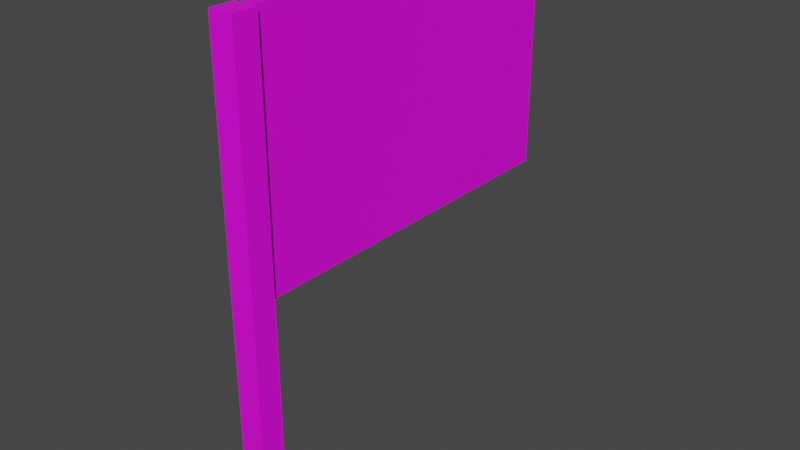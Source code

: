 # Source: flag.blend  (saved by Blender 3.5.10; exported with 4.5.12 LTS)
import bpy
from mathutils import Matrix  # noqa: F401  (used for matrix-valued properties, if any)

bpy.ops.wm.read_factory_settings(use_empty=True)
scene = bpy.context.scene
scene.name = 'Scene'

# ---- collections
col_collection = bpy.data.collections.new('Collection'); scene.collection.children.link(col_collection)

# ---- images (referenced by path relative to the original .blend; pixels are not part of the script)
import os
ASSET_DIR = os.environ.get("B2B_ASSET_DIR", "")  # directory of the original .blend (textures are referenced by path, not embedded)
HERE = os.path.dirname(os.path.abspath(__file__))  # packed textures are extracted next to this script under _unpacked/

def load_image(name, relpath, width, height, colorspace="sRGB"):
    """Load a texture the original file referenced (path relative to the .blend, or extracted next to this script)."""
    p = next((c for c in (os.path.join(HERE, relpath), os.path.join(ASSET_DIR, relpath)) if relpath and os.path.exists(c)), "")
    if p:
        img = bpy.data.images.load(p, check_existing=True)
        img.name = name
    else:  # same state as the original file: an image datablock whose file is absent (Cycles renders it pink)
        img = bpy.data.images.new(name, width, height)
        img.source = "FILE"
        img.filepath = "//" + (relpath or name)
    img.colorspace_settings.name = colorspace
    return img
img_material_base_color = load_image('Material Base Color', 'flags.png', 1024, 1024, 'sRGB')

# ---- materials (node trees are filled in below, after node groups)
mat_material = bpy.data.materials.new('Material')
mat_material.alpha_threshold = 0.0
mat_material.use_transparent_shadow = False
mat_material.roughness = 0.5
mat_material.line_color = (0.0, 0.0, 0.0, 1.0)

# ---- material node trees
mat_material.use_nodes = True; mat_material.node_tree.nodes.clear()
_N = mat_material.node_tree.nodes; _L = mat_material.node_tree.links
n0 = _N.new('ShaderNodeOutputMaterial'); n0.name = 'Material Output'; n0.location = (300, 300)
n1 = _N.new('ShaderNodeBsdfPrincipled'); n1.name = 'Principled BSDF'; n1.location = (10, 300)
n1.distribution = 'GGX'
n1.subsurface_method = 'RANDOM_WALK_SKIN'
n1.inputs[3].default_value = 1.45
n1.inputs[27].default_value = (0.0, 0.0, 0.0, 1.0)
n1.inputs[28].default_value = 1.0
n2 = _N.new('ShaderNodeTexImage'); n2.name = 'Image Texture'; n2.location = (-280, 280)
n2.image = img_material_base_color
_L.new(n1.outputs[0], n0.inputs[0])
_L.new(n2.outputs[0], n1.inputs[0])
n0.is_active_output = True

# ---- world
world_world = bpy.data.worlds.new('World'); scene.world = world_world
world_world.use_nodes = True; world_world.node_tree.nodes.clear()
_N = world_world.node_tree.nodes; _L = world_world.node_tree.links
n0 = _N.new('ShaderNodeOutputWorld'); n0.name = 'World Output'; n0.location = (300, 300)
n1 = _N.new('ShaderNodeBackground'); n1.name = 'Background'; n1.location = (10, 300)
n1.inputs[0].default_value = (0.05088, 0.05088, 0.05088, 1.0)
_L.new(n1.outputs[0], n0.inputs[0])
n0.is_active_output = True
world_world.color = (0.05088, 0.05088, 0.05088)
world_world.use_sun_shadow = False
world_world.sun_shadow_jitter_overblur = 0.0

# ---- meshes
me_cube = bpy.data.meshes.new('Cube')
me_cube.from_pydata([(1.0, 1.0, 1.0), (1.0, 1.0, -1.0), (1.0, -1.0, 1.0), (1.0, -1.0, -1.0), (-1.0, 1.0, 1.0), (-1.0, 1.0, -1.0), (-1.0, -1.0, 1.0), (-1.0, -1.0, -1.0), (-1.0, 0.0, -1.0), (0.0, 1.0, -1.0), (1.0, 1.0, 0.0), (-1.0, -1.0, 0.0), (1.0, -1.0, 0.0), (-1.0, 1.0, 0.0), (0.0, -1.0, 1.0), (1.0, 0.0, 1.0), (0.0, -1.0, -1.0), (-1.0, 0.0, 1.0), (0.0, 1.0, 1.0), (1.0, 0.0, -1.0), (0.0, 1.0, 0.0), (1.0, 0.0, 0.0), (0.0, 0.0, -1.0), (-1.0, 0.0, 0.0), (0.0, -1.0, 0.0), (0.0, 0.0, 1.0), (-1.0, -0.5, -1.0), (-0.5, 1.0, -1.0), (1.0, 1.0, -0.5), (-1.0, -1.0, 0.5), (1.0, -1.0, -0.5), (-1.0, 1.0, -0.5), (-0.5, -1.0, 1.0), (1.0, -0.5, 1.0), (0.5, -1.0, -1.0), (-1.0, 0.5, 1.0), (0.5, 1.0, 1.0), (1.0, 0.5, -1.0), (-1.0, 0.5, -1.0), (0.5, 1.0, -1.0), (1.0, 1.0, 0.5), (-1.0, -1.0, -0.5), (1.0, -1.0, 0.5), (-1.0, 1.0, 0.5), (0.5, -1.0, 1.0), (1.0, 0.5, 1.0), (-0.5, -1.0, -1.0), (-1.0, -0.5, 1.0), (-0.5, 1.0, 1.0), (1.0, -0.5, -1.0), (0.5, 1.0, 0.0), (-0.5, 1.0, 0.0), (0.0, 1.0, -0.5), (1.0, -0.5, 0.0), (1.0, 0.5, 0.0), (1.0, 0.0, -0.5), (1.0, 0.0, 0.5), (0.0, -0.5, -1.0), (0.0, 0.5, -1.0), (-0.5, 0.0, -1.0), (0.5, 0.0, -1.0), (-1.0, 0.5, 0.0), (-1.0, -0.5, 0.0), (-1.0, 0.0, -0.5), (-1.0, 0.0, 0.5), (-0.5, -1.0, 0.0), (0.5, -1.0, 0.0), (0.0, -1.0, -0.5), (0.0, -1.0, 0.5), (0.0, -0.5, 1.0), (0.0, 0.5, 1.0), (0.5, 0.0, 1.0), (-0.5, 0.0, 1.0), (-0.5, 0.5, 1.0), (0.5, 0.5, 1.0), (0.5, -0.5, 1.0), (0.5, -1.0, 0.5), (0.5, -1.0, -0.5), (-0.5, -1.0, -0.5), (-1.0, -0.5, 0.5), (-1.0, -0.5, -0.5), (-1.0, 0.5, -0.5), (0.5, 0.5, -1.0), (-0.5, 0.5, -1.0), (-0.5, -0.5, -1.0), (1.0, 0.5, 0.5), (1.0, 0.5, -0.5), (1.0, -0.5, -0.5), (-0.5, 1.0, 0.5), (-0.5, 1.0, -0.5), (0.5, 1.0, -0.5), (0.5, 1.0, 0.5), (1.0, -0.5, 0.5), (0.5, -0.5, -1.0), (-1.0, 0.5, 0.5), (-0.5, -1.0, 0.5), (-0.5, -0.5, 1.0), (-0.5, 31.05, 1.0), (0.0, 31.05, 1.0), (-0.5, 31.05, 0.0), (0.0, 31.05, 0.0), (0.0, 31.05, 0.5), (0.5, 31.05, 1.0), (0.5, 31.05, 0.0), (-0.5, 31.05, 0.5), (0.5, 31.05, 0.5)], [], [(96, 47, 6, 32), (95, 32, 6, 29), (94, 35, 4, 43), (93, 49, 3, 34), (92, 33, 2, 42), (91, 36, 0, 40), (90, 50, 10, 28), (89, 51, 20, 52), (18, 36, 102, 98), (87, 53, 12, 30), (86, 54, 21, 55), (85, 45, 15, 56), (84, 57, 16, 46), (83, 58, 22, 59), (82, 37, 19, 60), (81, 61, 13, 31), (80, 62, 23, 63), (79, 47, 17, 64), (78, 65, 11, 41), (77, 66, 24, 67), (76, 44, 14, 68), (75, 69, 14, 44), (74, 70, 25, 71), (73, 35, 17, 72), (70, 73, 72, 25), (18, 48, 73, 70), (48, 4, 35, 73), (45, 74, 71, 15), (0, 36, 74, 45), (36, 18, 70, 74), (33, 75, 44, 2), (15, 71, 75, 33), (71, 25, 69, 75), (66, 76, 68, 24), (12, 42, 76, 66), (42, 2, 44, 76), (34, 77, 67, 16), (3, 30, 77, 34), (30, 12, 66, 77), (46, 78, 41, 7), (16, 67, 78, 46), (67, 24, 65, 78), (62, 79, 64, 23), (11, 29, 79, 62), (29, 6, 47, 79), (26, 80, 63, 8), (7, 41, 80, 26), (41, 11, 62, 80), (38, 81, 31, 5), (8, 63, 81, 38), (63, 23, 61, 81), (58, 82, 60, 22), (9, 39, 82, 58), (39, 1, 37, 82), (38, 83, 59, 8), (5, 27, 83, 38), (27, 9, 58, 83), (26, 84, 46, 7), (8, 59, 84, 26), (59, 22, 57, 84), (54, 85, 56, 21), (10, 40, 85, 54), (40, 0, 45, 85), (37, 86, 55, 19), (1, 28, 86, 37), (28, 10, 54, 86), (49, 87, 30, 3), (19, 55, 87, 49), (55, 21, 53, 87), (20, 51, 99, 100), (13, 43, 88, 51), (43, 4, 48, 88), (27, 89, 52, 9), (5, 31, 89, 27), (31, 13, 51, 89), (39, 90, 28, 1), (9, 52, 90, 39), (52, 20, 50, 90), (50, 91, 40, 10), (88, 48, 97, 104), (91, 50, 103, 105), (53, 92, 42, 12), (21, 56, 92, 53), (56, 15, 33, 92), (57, 93, 34, 16), (22, 60, 93, 57), (60, 19, 49, 93), (61, 94, 43, 13), (23, 64, 94, 61), (64, 17, 35, 94), (65, 95, 29, 11), (24, 68, 95, 65), (68, 14, 32, 95), (69, 96, 32, 14), (25, 72, 96, 69), (72, 17, 47, 96), (104, 97, 98, 101), (99, 104, 101, 100), (100, 101, 105, 103), (101, 98, 102, 105), (36, 91, 105, 102), (50, 20, 100, 103), (51, 88, 104, 99), (48, 18, 98, 97)])
_uv = me_cube.uv_layers.new(name='UVMap')
_uv.uv.foreach_set('vector', [0.1987, 0.8609, 0.1987, 0.8609, 0.1987, 0.8609, 0.1987, 0.8609, 0.1987, 0.8609, 0.1987, 0.8609, 0.1987, 0.8609, 0.1987, 0.8609, 0.1987, 0.8609, 0.1987, 0.8609, 0.1987, 0.8609, 0.1987, 0.8609, 0.1987, 0.8609, 0.1987, 0.8609, 0.1987, 0.8609, 0.1987, 0.8609, 0.1987, 0.8609, 0.1987, 0.8609, 0.1987, 0.8609, 0.1987, 0.8609, 0.1987, 0.8609, 0.1987, 0.8609, 0.1987, 0.8609, 0.1987, 0.8609, 0.1987, 0.8609, 0.1987, 0.8609, 0.1987, 0.8609, 0.1987, 0.8609, 0.1987, 0.8609, 0.1987, 0.8609, 0.1987, 0.8609, 0.1987, 0.8609, 0.4009, 0.8933, 0.4009, 0.8933, 0.4009, 0.8933, 0.4009, 0.8933, 0.1987, 0.8609, 0.1987, 0.8609, 0.1987, 0.8609, 0.1987, 0.8609, 0.1987, 0.8609, 0.1987, 0.8609, 0.1987, 0.8609, 0.1987, 0.8609, 0.1987, 0.8609, 0.1987, 0.8609, 0.1987, 0.8609, 0.1987, 0.8609, 0.1987, 0.8609, 0.1987, 0.8609, 0.1987, 0.8609, 0.1987, 0.8609, 0.1987, 0.8609, 0.1987, 0.8609, 0.1987, 0.8609, 0.1987, 0.8609, 0.1987, 0.8609, 0.1987, 0.8609, 0.1987, 0.8609, 0.1987, 0.8609, 0.1987, 0.8609, 0.1987, 0.8609, 0.1987, 0.8609, 0.1987, 0.8609, 0.1987, 0.8609, 0.1987, 0.8609, 0.1987, 0.8609, 0.1987, 0.8609, 0.1987, 0.8609, 0.1987, 0.8609, 0.1987, 0.8609, 0.1987, 0.8609, 0.1987, 0.8609, 0.1987, 0.8609, 0.1987, 0.8609, 0.1987, 0.8609, 0.1987, 0.8609, 0.1987, 0.8609, 0.1987, 0.8609, 0.1987, 0.8609, 0.1987, 0.8609, 0.1987, 0.8609, 0.1987, 0.8609, 0.1987, 0.8609, 0.1987, 0.8609, 0.1987, 0.8609, 0.1987, 0.8609, 0.1987, 0.8609, 0.1987, 0.8609, 0.1987, 0.8609, 0.1987, 0.8609, 0.1987, 0.8609, 0.1987, 0.8609, 0.1987, 0.8609, 0.1987, 0.8609, 0.1987, 0.8609, 0.1987, 0.8609, 0.1987, 0.8609, 0.1987, 0.8609, 0.1987, 0.8609, 0.1987, 0.8609, 0.1987, 0.8609, 0.1987, 0.8609, 0.1987, 0.8609, 0.1987, 0.8609, 0.1987, 0.8609, 0.1987, 0.8609, 0.1987, 0.8609, 0.1987, 0.8609, 0.1987, 0.8609, 0.1987, 0.8609, 0.1987, 0.8609, 0.1987, 0.8609, 0.1987, 0.8609, 0.1987, 0.8609, 0.1987, 0.8609, 0.1987, 0.8609, 0.1987, 0.8609, 0.1987, 0.8609, 0.1987, 0.8609, 0.1987, 0.8609, 0.1987, 0.8609, 0.1987, 0.8609, 0.1987, 0.8609, 0.1987, 0.8609, 0.1987, 0.8609, 0.1987, 0.8609, 0.1987, 0.8609, 0.1987, 0.8609, 0.1987, 0.8609, 0.1987, 0.8609, 0.1987, 0.8609, 0.1987, 0.8609, 0.1987, 0.8609, 0.1987, 0.8609, 0.1987, 0.8609, 0.1987, 0.8609, 0.1987, 0.8609, 0.1987, 0.8609, 0.1987, 0.8609, 0.1987, 0.8609, 0.1987, 0.8609, 0.1987, 0.8609, 0.1987, 0.8609, 0.1987, 0.8609, 0.1987, 0.8609, 0.1987, 0.8609, 0.1987, 0.8609, 0.1987, 0.8609, 0.1987, 0.8609, 0.1987, 0.8609, 0.1987, 0.8609, 0.1987, 0.8609, 0.1987, 0.8609, 0.1987, 0.8609, 0.1987, 0.8609, 0.1987, 0.8609, 0.1987, 0.8609, 0.1987, 0.8609, 0.1987, 0.8609, 0.1987, 0.8609, 0.1987, 0.8609, 0.1987, 0.8609, 0.1987, 0.8609, 0.1987, 0.8609, 0.1987, 0.8609, 0.1987, 0.8609, 0.1987, 0.8609, 0.1987, 0.8609, 0.1987, 0.8609, 0.1987, 0.8609, 0.1987, 0.8609, 0.1987, 0.8609, 0.1987, 0.8609, 0.1987, 0.8609, 0.1987, 0.8609, 0.1987, 0.8609, 0.1987, 0.8609, 0.1987, 0.8609, 0.1987, 0.8609, 0.1987, 0.8609, 0.1987, 0.8609, 0.1987, 0.8609, 0.1987, 0.8609, 0.1987, 0.8609, 0.1987, 0.8609, 0.1987, 0.8609, 0.1987, 0.8609, 0.1987, 0.8609, 0.1987, 0.8609, 0.1987, 0.8609, 0.1987, 0.8609, 0.1987, 0.8609, 0.1987, 0.8609, 0.1987, 0.8609, 0.1987, 0.8609, 0.1987, 0.8609, 0.1987, 0.8609, 0.1987, 0.8609, 0.1987, 0.8609, 0.1987, 0.8609, 0.1987, 0.8609, 0.1987, 0.8609, 0.1987, 0.8609, 0.1987, 0.8609, 0.1987, 0.8609, 0.1987, 0.8609, 0.1987, 0.8609, 0.1987, 0.8609, 0.1987, 0.8609, 0.1987, 0.8609, 0.1987, 0.8609, 0.1987, 0.8609, 0.1987, 0.8609, 0.1987, 0.8609, 0.1987, 0.8609, 0.1987, 0.8609, 0.1987, 0.8609, 0.1987, 0.8609, 0.1987, 0.8609, 0.1987, 0.8609, 0.1987, 0.8609, 0.1987, 0.8609, 0.1987, 0.8609, 0.1987, 0.8609, 0.1987, 0.8609, 0.1987, 0.8609, 0.1987, 0.8609, 0.1987, 0.8609, 0.1987, 0.8609, 0.1987, 0.8609, 0.1987, 0.8609, 0.1987, 0.8609, 0.1987, 0.8609, 0.1987, 0.8609, 0.1987, 0.8609, 0.1987, 0.8609, 0.1987, 0.8609, 0.1987, 0.8609, 0.1987, 0.8609, 0.1987, 0.8609, 0.1987, 0.8609, 0.1987, 0.8609, 0.1987, 0.8609, 0.1987, 0.8609, 0.1987, 0.8609, 0.1987, 0.8609, 0.1987, 0.8609, 0.1987, 0.8609, 0.1987, 0.8609, 0.1987, 0.8609, 0.1987, 0.8609, 0.1987, 0.8609, 0.1987, 0.8609, 0.1987, 0.8609, 0.1987, 0.8609, 0.1987, 0.8609, 0.1987, 0.8609, 0.1987, 0.8609, 0.1987, 0.8609, 0.1987, 0.8609, 0.1987, 0.8609, 0.1987, 0.8609, 0.1987, 0.8609, 0.1987, 0.8609, 0.1987, 0.8609, 0.1987, 0.8609, 0.1987, 0.8609, 0.1987, 0.8609, 0.1987, 0.8609, 0.1987, 0.8609, 0.1987, 0.8609, 0.1987, 0.8609, 0.1987, 0.8609, 0.1987, 0.8609, 0.1987, 0.8609, 0.4009, 0.8933, 0.4009, 0.8933, 0.4009, 0.8933, 0.4009, 0.8933, 0.1987, 0.8609, 0.1987, 0.8609, 0.1987, 0.8609, 0.1987, 0.8609, 0.1987, 0.8609, 0.1987, 0.8609, 0.1987, 0.8609, 0.1987, 0.8609, 0.1987, 0.8609, 0.1987, 0.8609, 0.1987, 0.8609, 0.1987, 0.8609, 0.1987, 0.8609, 0.1987, 0.8609, 0.1987, 0.8609, 0.1987, 0.8609, 0.1987, 0.8609, 0.1987, 0.8609, 0.1987, 0.8609, 0.1987, 0.8609, 0.1987, 0.8609, 0.1987, 0.8609, 0.1987, 0.8609, 0.1987, 0.8609, 0.1987, 0.8609, 0.1987, 0.8609, 0.1987, 0.8609, 0.1987, 0.8609, 0.1987, 0.8609, 0.1987, 0.8609, 0.1987, 0.8609, 0.1987, 0.8609, 0.1987, 0.8609, 0.1987, 0.8609, 0.1987, 0.8609, 0.1987, 0.8609, 0.8551, 0.2208, 0.8515, 0.4339, 0.00141, 0.4298, 0.004969, 0.2167, 0.008254, 0.2207, 0.01172, 0.007321, 0.8559, 0.006656, 0.8524, 0.2201, 0.1987, 0.8609, 0.1987, 0.8609, 0.1987, 0.8609, 0.1987, 0.8609, 0.1987, 0.8609, 0.1987, 0.8609, 0.1987, 0.8609, 0.1987, 0.8609, 0.1987, 0.8609, 0.1987, 0.8609, 0.1987, 0.8609, 0.1987, 0.8609, 0.1987, 0.8609, 0.1987, 0.8609, 0.1987, 0.8609, 0.1987, 0.8609, 0.1987, 0.8609, 0.1987, 0.8609, 0.1987, 0.8609, 0.1987, 0.8609, 0.1987, 0.8609, 0.1987, 0.8609, 0.1987, 0.8609, 0.1987, 0.8609, 0.1987, 0.8609, 0.1987, 0.8609, 0.1987, 0.8609, 0.1987, 0.8609, 0.1987, 0.8609, 0.1987, 0.8609, 0.1987, 0.8609, 0.1987, 0.8609, 0.1987, 0.8609, 0.1987, 0.8609, 0.1987, 0.8609, 0.1987, 0.8609, 0.1987, 0.8609, 0.1987, 0.8609, 0.1987, 0.8609, 0.1987, 0.8609, 0.1987, 0.8609, 0.1987, 0.8609, 0.1987, 0.8609, 0.1987, 0.8609, 0.1987, 0.8609, 0.1987, 0.8609, 0.1987, 0.8609, 0.1987, 0.8609, 0.1987, 0.8609, 0.1987, 0.8609, 0.1987, 0.8609, 0.1987, 0.8609, 0.1987, 0.8609, 0.1987, 0.8609, 0.1987, 0.8609, 0.1987, 0.8609, 0.1987, 0.8609, 0.1987, 0.8609, 0.1987, 0.8609, 0.1987, 0.8609, 0.4009, 0.8933, 0.4009, 0.8933, 0.4009, 0.8933, 0.4009, 0.8933, 0.4009, 0.8933, 0.4009, 0.8933, 0.4009, 0.8933, 0.4009, 0.8933, 0.4009, 0.8933, 0.4009, 0.8933, 0.4009, 0.8933, 0.4009, 0.8933, 0.4009, 0.8933, 0.4009, 0.8933, 0.4009, 0.8933, 0.4009, 0.8933, 0.004789, 0.4341, 0.008254, 0.2207, 0.8524, 0.2201, 0.849, 0.4335, 0.4009, 0.8933, 0.4009, 0.8933, 0.4009, 0.8933, 0.4009, 0.8933, 0.8587, 0.007711, 0.8551, 0.2208, 0.004969, 0.2167, 0.008527, 0.003592, 0.4009, 0.8933, 0.4009, 0.8933, 0.4009, 0.8933, 0.4009, 0.8933])
me_cube.materials.append(mat_material)
me_cube.use_mirror_vertex_groups = False
me_cube.update()

# ---- objects
ob_cube = bpy.data.objects.new('Cube', me_cube)

# ---- transforms, parenting, visibility, modifiers, constraints
ob_cube.location = (0.0, 0.0, 0.0)
ob_cube.scale = (0.1, 0.1, 2.0)
ob_cube.lock_rotations_4d = False
ob_cube.empty_display_type = 'ARROWS'
ob_cube.lineart.crease_threshold = 0.0

# ---- collection membership
col_collection.objects.link(ob_cube)

# ---- scene / render settings (as saved in the file)
scene.frame_start = 1; scene.frame_end = 250; scene.frame_set(1)
scene.render.engine = 'BLENDER_EEVEE_NEXT'
scene.cycles.sampling_pattern = 'TABULATED_SOBOL'
scene.view_settings.view_transform = 'Filmic'
bpy.context.view_layer.update()

# ---- added for rendering (the .blend has no active camera and no usable light): camera, sun
cam_auto = bpy.data.cameras.new('AutoCamera')
cam_auto.lens = 50.0
cam_auto.sensor_width = 36.0
cam_auto.clip_end = 1000.0
ob_auto_camera = bpy.data.objects.new('AutoCamera', cam_auto)
scene.collection.objects.link(ob_auto_camera)
ob_auto_camera.location = (4.74592, -4.19264, 3.79674)
ob_auto_camera.rotation_euler = (1.09748, -7.21219e-08, 0.694738)
scene.camera = ob_auto_camera
light_auto_sun = bpy.data.lights.new('AutoSun', 'SUN')
light_auto_sun.energy = 3.0
light_auto_sun.angle = 0.0523599
ob_auto_sun = bpy.data.objects.new('AutoSun', light_auto_sun)
scene.collection.objects.link(ob_auto_sun)
ob_auto_sun.rotation_euler = (0.872665, 0.174533, 0.523599)
bpy.context.view_layer.update()

